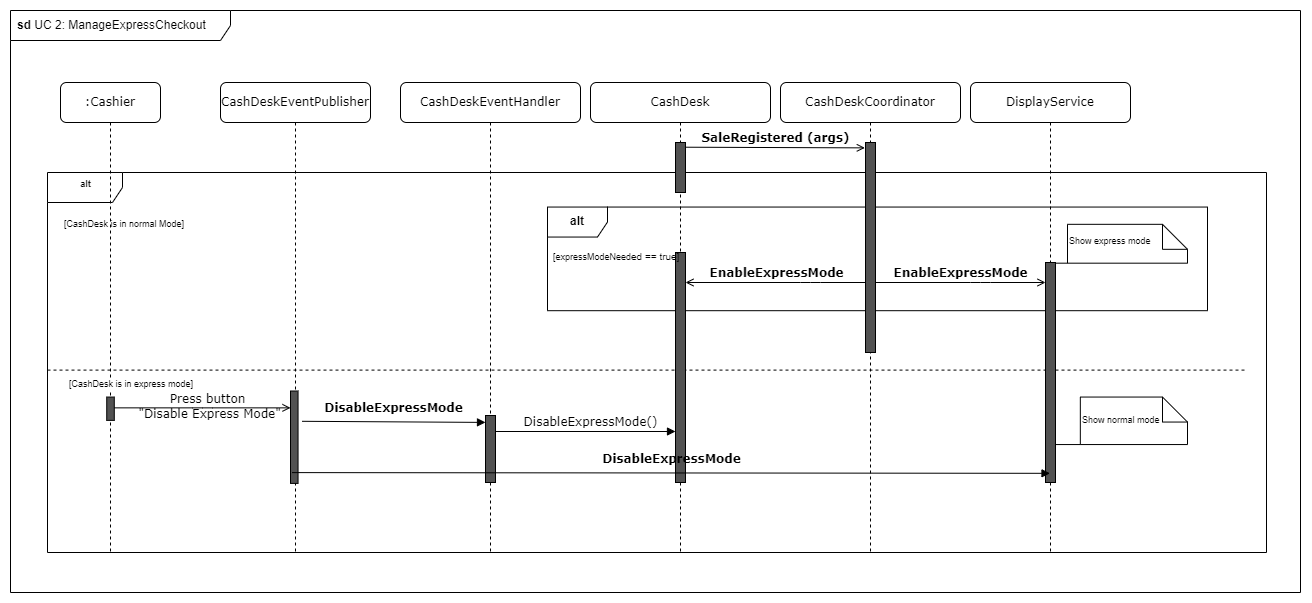

The diagram above was exported from draw.io. Its source (the exported page's mxGraphModel, read from the mxfile embedded in the PNG):
<mxGraphModel dx="2436" dy="1109" grid="1" gridSize="10" guides="1" tooltips="1" connect="1" arrows="1" fold="1" page="1" pageScale="1" pageWidth="827" pageHeight="1169" math="0" shadow="0">
  <root>
    <mxCell id="DKpZ2-2DQUWS4tuX11d5-0" />
    <mxCell id="DKpZ2-2DQUWS4tuX11d5-1" parent="DKpZ2-2DQUWS4tuX11d5-0" />
    <mxCell id="DKpZ2-2DQUWS4tuX11d5-109" value="&lt;b&gt;sd &lt;/b&gt;UC 2: ManageExpressCheckout" style="shape=umlFrame;whiteSpace=wrap;html=1;width=220;height=30;boundedLbl=1;verticalAlign=middle;align=left;spacingLeft=5;" vertex="1" parent="DKpZ2-2DQUWS4tuX11d5-1">
      <mxGeometry x="210" y="410" width="1290" height="582" as="geometry" />
    </mxCell>
    <mxCell id="DKpZ2-2DQUWS4tuX11d5-110" value="CashDeskEventPublisher" style="shape=umlLifeline;perimeter=lifelinePerimeter;whiteSpace=wrap;html=1;container=1;collapsible=0;recursiveResize=0;outlineConnect=0;rounded=1;shadow=0;comic=0;labelBackgroundColor=none;strokeWidth=1;fontFamily=Verdana;fontSize=12;align=center;" vertex="1" parent="DKpZ2-2DQUWS4tuX11d5-1">
      <mxGeometry x="420" y="482" width="150" height="470" as="geometry" />
    </mxCell>
    <mxCell id="DKpZ2-2DQUWS4tuX11d5-111" value=":Cashier" style="shape=umlLifeline;perimeter=lifelinePerimeter;whiteSpace=wrap;html=1;container=1;collapsible=0;recursiveResize=0;outlineConnect=0;rounded=1;shadow=0;comic=0;labelBackgroundColor=none;strokeWidth=1;fontFamily=Verdana;fontSize=12;align=center;" vertex="1" parent="DKpZ2-2DQUWS4tuX11d5-1">
      <mxGeometry x="260" y="482" width="100" height="470" as="geometry" />
    </mxCell>
    <mxCell id="DKpZ2-2DQUWS4tuX11d5-112" value="&lt;b&gt;alt&lt;/b&gt;" style="shape=umlFrame;tabWidth=110;tabHeight=30;tabPosition=left;html=1;boundedLbl=1;labelInHeader=1;width=75;height=30;fontSize=9;fillColor=none;align=center;verticalAlign=top;strokeColor=default;" vertex="1" parent="DKpZ2-2DQUWS4tuX11d5-1">
      <mxGeometry x="247" y="572" width="1219" height="380" as="geometry" />
    </mxCell>
    <mxCell id="DKpZ2-2DQUWS4tuX11d5-113" value="[CashDesk is in normal Mode]" style="text;fontSize=9;fillColor=none;align=left;verticalAlign=top;" vertex="1" parent="DKpZ2-2DQUWS4tuX11d5-112">
      <mxGeometry width="100" height="20" relative="1" as="geometry">
        <mxPoint x="15" y="40" as="offset" />
      </mxGeometry>
    </mxCell>
    <mxCell id="DKpZ2-2DQUWS4tuX11d5-114" value="[CashDesk is in express mode]" style="line;strokeWidth=1;dashed=1;labelPosition=center;verticalLabelPosition=bottom;align=left;verticalAlign=bottom;spacingLeft=20;spacingTop=15;fontSize=9;fillColor=#525252;horizontal=1;" vertex="1" parent="DKpZ2-2DQUWS4tuX11d5-112">
      <mxGeometry y="190.00000000000003" width="1200" height="15.200000000000001" as="geometry" />
    </mxCell>
    <mxCell id="DKpZ2-2DQUWS4tuX11d5-115" value="Press button&lt;br&gt;&amp;nbsp;&quot;Disable Express Mode&quot;" style="html=1;verticalAlign=bottom;endArrow=open;labelBackgroundColor=none;fontFamily=Verdana;fontSize=12;edgeStyle=elbowEdgeStyle;elbow=vertical;endFill=0;startArrow=none;" edge="1" parent="DKpZ2-2DQUWS4tuX11d5-112" source="DKpZ2-2DQUWS4tuX11d5-121" target="DKpZ2-2DQUWS4tuX11d5-116">
      <mxGeometry x="0.0473" y="-16" relative="1" as="geometry">
        <mxPoint x="49.05660377358474" y="236.23299465240655" as="sourcePoint" />
        <mxPoint x="147.16981132075455" y="235.92818181818203" as="targetPoint" />
        <mxPoint as="offset" />
      </mxGeometry>
    </mxCell>
    <mxCell id="DKpZ2-2DQUWS4tuX11d5-116" value="" style="html=1;points=[];perimeter=orthogonalPerimeter;rounded=0;shadow=0;comic=0;labelBackgroundColor=none;strokeWidth=1;fontFamily=Verdana;fontSize=12;align=center;fillColor=#525252;" vertex="1" parent="DKpZ2-2DQUWS4tuX11d5-112">
      <mxGeometry x="243" y="218.5" width="7.55" height="92.4090909090909" as="geometry" />
    </mxCell>
    <mxCell id="DKpZ2-2DQUWS4tuX11d5-117" value="&lt;b&gt;DisableExpressMode&lt;/b&gt;" style="html=1;verticalAlign=bottom;endArrow=block;labelBackgroundColor=none;fontFamily=Verdana;fontSize=12;edgeStyle=elbowEdgeStyle;elbow=vertical;endFill=1;" edge="1" parent="DKpZ2-2DQUWS4tuX11d5-112">
      <mxGeometry x="0.0003" y="5" relative="1" as="geometry">
        <mxPoint x="254.54283018867906" y="248.7989037433157" as="sourcePoint" />
        <mxPoint x="438" y="249.2587412587412" as="targetPoint" />
        <mxPoint as="offset" />
      </mxGeometry>
    </mxCell>
    <mxCell id="DKpZ2-2DQUWS4tuX11d5-118" value="Show express mode" style="shape=note2;boundedLbl=1;whiteSpace=wrap;html=1;size=25;verticalAlign=middle;align=left;fontSize=9;strokeColor=default;fillColor=none;" vertex="1" parent="DKpZ2-2DQUWS4tuX11d5-112">
      <mxGeometry x="1020" y="51.82" width="120" height="38.86" as="geometry" />
    </mxCell>
    <mxCell id="DKpZ2-2DQUWS4tuX11d5-119" value="&lt;b&gt;alt&lt;/b&gt;" style="shape=umlFrame;whiteSpace=wrap;html=1;" vertex="1" parent="DKpZ2-2DQUWS4tuX11d5-112">
      <mxGeometry x="500" y="34.55" width="660" height="103.64" as="geometry" />
    </mxCell>
    <mxCell id="DKpZ2-2DQUWS4tuX11d5-120" value="Show normal mode" style="shape=note2;boundedLbl=1;whiteSpace=wrap;html=1;size=25;verticalAlign=middle;align=left;fontSize=9;strokeColor=default;fillColor=none;" vertex="1" parent="DKpZ2-2DQUWS4tuX11d5-112">
      <mxGeometry x="1032.8300000000002" y="224.54545454545456" width="107.17" height="47.5" as="geometry" />
    </mxCell>
    <mxCell id="DKpZ2-2DQUWS4tuX11d5-121" value="" style="html=1;points=[];perimeter=orthogonalPerimeter;rounded=0;shadow=0;comic=0;labelBackgroundColor=none;strokeWidth=1;fontFamily=Verdana;fontSize=12;align=center;fillColor=#525252;" vertex="1" parent="DKpZ2-2DQUWS4tuX11d5-112">
      <mxGeometry x="59.22943396226415" y="224.54545454545456" width="7.547169811320755" height="23.31818181818182" as="geometry" />
    </mxCell>
    <mxCell id="DKpZ2-2DQUWS4tuX11d5-122" value="CashDeskEventHandler" style="shape=umlLifeline;perimeter=lifelinePerimeter;whiteSpace=wrap;html=1;container=1;collapsible=0;recursiveResize=0;outlineConnect=0;rounded=1;shadow=0;comic=0;labelBackgroundColor=none;strokeWidth=1;fontFamily=Verdana;fontSize=12;align=center;size=40;" vertex="1" parent="DKpZ2-2DQUWS4tuX11d5-1">
      <mxGeometry x="600" y="482" width="180" height="470" as="geometry" />
    </mxCell>
    <mxCell id="DKpZ2-2DQUWS4tuX11d5-123" value="" style="html=1;points=[];perimeter=orthogonalPerimeter;rounded=0;shadow=0;comic=0;labelBackgroundColor=none;strokeWidth=1;fontFamily=Verdana;fontSize=12;align=center;fillColor=#525252;" vertex="1" parent="DKpZ2-2DQUWS4tuX11d5-122">
      <mxGeometry x="85" y="333" width="10" height="67" as="geometry" />
    </mxCell>
    <mxCell id="DKpZ2-2DQUWS4tuX11d5-124" value="CashDesk" style="shape=umlLifeline;perimeter=lifelinePerimeter;whiteSpace=wrap;html=1;container=1;collapsible=0;recursiveResize=0;outlineConnect=0;rounded=1;shadow=0;comic=0;labelBackgroundColor=none;strokeWidth=1;fontFamily=Verdana;fontSize=12;align=center;" vertex="1" parent="DKpZ2-2DQUWS4tuX11d5-1">
      <mxGeometry x="790" y="482" width="180" height="470" as="geometry" />
    </mxCell>
    <mxCell id="DKpZ2-2DQUWS4tuX11d5-125" value="DisableExpressMode()" style="html=1;verticalAlign=bottom;endArrow=block;labelBackgroundColor=none;fontFamily=Verdana;fontSize=12;edgeStyle=elbowEdgeStyle;elbow=vertical;endFill=1;" edge="1" parent="DKpZ2-2DQUWS4tuX11d5-124">
      <mxGeometry x="0.0557" relative="1" as="geometry">
        <mxPoint x="-95" y="349.0029411764708" as="sourcePoint" />
        <mxPoint x="85" y="349.0562068965519" as="targetPoint" />
        <mxPoint as="offset" />
      </mxGeometry>
    </mxCell>
    <mxCell id="DKpZ2-2DQUWS4tuX11d5-126" value="" style="html=1;points=[];perimeter=orthogonalPerimeter;rounded=0;shadow=0;comic=0;labelBackgroundColor=none;strokeWidth=1;fontFamily=Verdana;fontSize=12;align=center;fillColor=#525252;" vertex="1" parent="DKpZ2-2DQUWS4tuX11d5-124">
      <mxGeometry x="85" y="60" width="10" height="50" as="geometry" />
    </mxCell>
    <mxCell id="DKpZ2-2DQUWS4tuX11d5-127" value="" style="html=1;points=[];perimeter=orthogonalPerimeter;rounded=0;shadow=0;comic=0;labelBackgroundColor=none;strokeWidth=1;fontFamily=Verdana;fontSize=12;align=center;fillColor=#525252;" vertex="1" parent="DKpZ2-2DQUWS4tuX11d5-124">
      <mxGeometry x="85" y="170" width="10" height="230" as="geometry" />
    </mxCell>
    <mxCell id="DKpZ2-2DQUWS4tuX11d5-128" value="&lt;font style=&quot;font-size: 9px&quot;&gt;[expressModeNeed&lt;/font&gt;&lt;font style=&quot;font-size: 10px&quot;&gt;ed == true]&lt;/font&gt;" style="text;html=1;strokeColor=none;fillColor=none;align=left;verticalAlign=top;whiteSpace=wrap;rounded=0;labelPosition=center;verticalLabelPosition=middle;" vertex="1" parent="DKpZ2-2DQUWS4tuX11d5-124">
      <mxGeometry x="-39" y="160" width="139" height="30" as="geometry" />
    </mxCell>
    <mxCell id="DKpZ2-2DQUWS4tuX11d5-129" value="&lt;b&gt;SaleRegistered (args)&lt;/b&gt;" style="html=1;verticalAlign=bottom;endArrow=open;labelBackgroundColor=none;fontFamily=Verdana;fontSize=12;edgeStyle=elbowEdgeStyle;elbow=vertical;entryX=-0.067;entryY=0.03;entryDx=0;entryDy=0;entryPerimeter=0;endFill=0;" edge="1" parent="DKpZ2-2DQUWS4tuX11d5-1">
      <mxGeometry relative="1" as="geometry">
        <mxPoint x="885" y="546.7142857142858" as="sourcePoint" />
        <mxPoint x="1064.33" y="547.3" as="targetPoint" />
      </mxGeometry>
    </mxCell>
    <mxCell id="DKpZ2-2DQUWS4tuX11d5-130" value="CashDeskCoordinator" style="shape=umlLifeline;perimeter=lifelinePerimeter;whiteSpace=wrap;html=1;container=1;collapsible=0;recursiveResize=0;outlineConnect=0;rounded=1;shadow=0;comic=0;labelBackgroundColor=none;strokeWidth=1;fontFamily=Verdana;fontSize=12;align=center;" vertex="1" parent="DKpZ2-2DQUWS4tuX11d5-1">
      <mxGeometry x="980" y="482" width="180" height="470" as="geometry" />
    </mxCell>
    <mxCell id="DKpZ2-2DQUWS4tuX11d5-131" value="" style="html=1;points=[];perimeter=orthogonalPerimeter;rounded=0;shadow=0;comic=0;labelBackgroundColor=none;strokeWidth=1;fontFamily=Verdana;fontSize=12;align=center;fillColor=#525252;" vertex="1" parent="DKpZ2-2DQUWS4tuX11d5-130">
      <mxGeometry x="85" y="60" width="10" height="210" as="geometry" />
    </mxCell>
    <mxCell id="DKpZ2-2DQUWS4tuX11d5-132" value="DisplayService" style="shape=umlLifeline;perimeter=lifelinePerimeter;whiteSpace=wrap;html=1;container=1;collapsible=0;recursiveResize=0;outlineConnect=0;rounded=1;shadow=0;comic=0;labelBackgroundColor=none;strokeWidth=1;fontFamily=Verdana;fontSize=12;align=center;" vertex="1" parent="DKpZ2-2DQUWS4tuX11d5-1">
      <mxGeometry x="1170" y="482" width="160" height="470" as="geometry" />
    </mxCell>
    <mxCell id="DKpZ2-2DQUWS4tuX11d5-133" value="" style="html=1;points=[];perimeter=orthogonalPerimeter;rounded=0;shadow=0;comic=0;labelBackgroundColor=none;strokeWidth=1;fontFamily=Verdana;fontSize=12;align=center;fillColor=#525252;" vertex="1" parent="DKpZ2-2DQUWS4tuX11d5-132">
      <mxGeometry x="75" y="180" width="10" height="220" as="geometry" />
    </mxCell>
    <mxCell id="DKpZ2-2DQUWS4tuX11d5-134" value="&lt;b&gt;EnableExpressMode&lt;/b&gt;" style="html=1;verticalAlign=bottom;endArrow=none;labelBackgroundColor=none;fontFamily=Verdana;fontSize=12;edgeStyle=elbowEdgeStyle;elbow=vertical;startArrow=open;startFill=0;endFill=0;" edge="1" parent="DKpZ2-2DQUWS4tuX11d5-1" source="DKpZ2-2DQUWS4tuX11d5-127" target="DKpZ2-2DQUWS4tuX11d5-131">
      <mxGeometry relative="1" as="geometry">
        <mxPoint x="890" y="797" as="sourcePoint" />
        <mxPoint x="1064.6599999999999" y="796.9999999999999" as="targetPoint" />
        <Array as="points">
          <mxPoint x="1010" y="682" />
          <mxPoint x="1030" y="652" />
        </Array>
      </mxGeometry>
    </mxCell>
    <mxCell id="DKpZ2-2DQUWS4tuX11d5-135" value="" style="endArrow=none;html=1;rounded=0;fontSize=9;entryX=0;entryY=1;entryDx=0;entryDy=0;entryPerimeter=0;" edge="1" parent="DKpZ2-2DQUWS4tuX11d5-1" source="DKpZ2-2DQUWS4tuX11d5-133" target="DKpZ2-2DQUWS4tuX11d5-118">
      <mxGeometry width="50" height="50" relative="1" as="geometry">
        <mxPoint x="1455.06" y="1059.92" as="sourcePoint" />
        <mxPoint x="381.15" y="972" as="targetPoint" />
      </mxGeometry>
    </mxCell>
    <mxCell id="DKpZ2-2DQUWS4tuX11d5-136" value="" style="endArrow=none;html=1;rounded=0;fontSize=9;entryX=0;entryY=1;entryDx=0;entryDy=0;entryPerimeter=0;" edge="1" parent="DKpZ2-2DQUWS4tuX11d5-1" source="DKpZ2-2DQUWS4tuX11d5-133" target="DKpZ2-2DQUWS4tuX11d5-120">
      <mxGeometry width="50" height="50" relative="1" as="geometry">
        <mxPoint x="1480" y="912" as="sourcePoint" />
        <mxPoint x="1530" y="862" as="targetPoint" />
      </mxGeometry>
    </mxCell>
    <mxCell id="DKpZ2-2DQUWS4tuX11d5-137" value="&lt;b&gt;EnableExpressMode&lt;/b&gt;" style="html=1;verticalAlign=bottom;endArrow=open;labelBackgroundColor=none;fontFamily=Verdana;fontSize=12;edgeStyle=elbowEdgeStyle;elbow=vertical;startArrow=none;startFill=0;endFill=0;" edge="1" parent="DKpZ2-2DQUWS4tuX11d5-1" source="DKpZ2-2DQUWS4tuX11d5-131" target="DKpZ2-2DQUWS4tuX11d5-133">
      <mxGeometry x="0.0019" relative="1" as="geometry">
        <mxPoint x="1075" y="682.1633333333334" as="sourcePoint" />
        <mxPoint x="1285" y="682.1633333333334" as="targetPoint" />
        <Array as="points">
          <mxPoint x="1180" y="682" />
        </Array>
        <mxPoint as="offset" />
      </mxGeometry>
    </mxCell>
    <mxCell id="DKpZ2-2DQUWS4tuX11d5-138" value="&lt;b&gt;DisableExpressMode&lt;/b&gt;" style="html=1;verticalAlign=bottom;endArrow=block;labelBackgroundColor=none;fontFamily=Verdana;fontSize=12;edgeStyle=elbowEdgeStyle;elbow=vertical;endFill=1;exitX=0.199;exitY=0.883;exitDx=0;exitDy=0;exitPerimeter=0;" edge="1" parent="DKpZ2-2DQUWS4tuX11d5-1" source="DKpZ2-2DQUWS4tuX11d5-116" target="DKpZ2-2DQUWS4tuX11d5-132">
      <mxGeometry x="0.0003" y="5" relative="1" as="geometry">
        <mxPoint x="501.5428301886793" y="892.0029411764708" as="sourcePoint" />
        <mxPoint x="685" y="892.5353846153846" as="targetPoint" />
        <mxPoint as="offset" />
      </mxGeometry>
    </mxCell>
  </root>
</mxGraphModel>